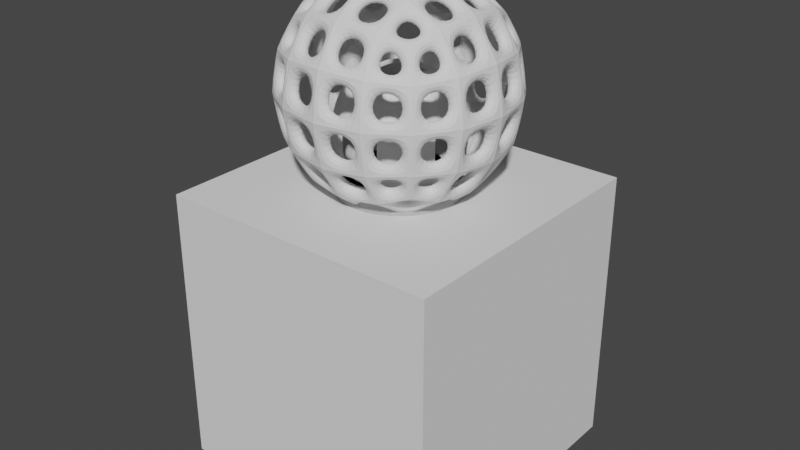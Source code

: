 # Source: Cat_ball.blend  (saved by Blender 3.0.42; exported with 4.5.12 LTS)
import bpy
from mathutils import Matrix  # noqa: F401  (used for matrix-valued properties, if any)

bpy.ops.wm.read_factory_settings(use_empty=True)
scene = bpy.context.scene
scene.name = 'Scene'

# ---- collections
col_collection = bpy.data.collections.new('Collection'); scene.collection.children.link(col_collection)

# ---- world
world_world = bpy.data.worlds.new('World'); scene.world = world_world
world_world.use_nodes = True; world_world.node_tree.nodes.clear()
_N = world_world.node_tree.nodes; _L = world_world.node_tree.links
n0 = _N.new('ShaderNodeOutputWorld'); n0.name = 'World Output'; n0.location = (300, 300)
n1 = _N.new('ShaderNodeBackground'); n1.name = 'Background'; n1.location = (10, 300)
n1.inputs[0].default_value = (0.05088, 0.05088, 0.05088, 1.0)
_L.new(n1.outputs[0], n0.inputs[0])
n0.is_active_output = True
world_world.color = (0.05088, 0.05088, 0.05088)
world_world.use_sun_shadow = False
world_world.sun_shadow_jitter_overblur = 0.0

# ---- meshes
me_cube_001 = bpy.data.meshes.new('Cube.001')
me_cube_001.from_pydata([(-25.93, -25.93, -25.93), (-25.93, -25.93, 25.93), (-25.93, 25.93, -25.93), (-25.93, 25.93, 25.93), (25.93, -25.93, -25.93), (25.93, -25.93, 25.93), (25.93, 25.93, -25.93), (25.93, 25.93, 25.93)], [], [(0, 1, 3, 2), (2, 3, 7, 6), (6, 7, 5, 4), (4, 5, 1, 0), (2, 6, 4, 0), (7, 3, 1, 5)])
_uv = me_cube_001.uv_layers.new(name='UVMap')
_uv.uv.foreach_set('vector', [0.375, 0.0, 0.625, 0.0, 0.625, 0.25, 0.375, 0.25, 0.375, 0.25, 0.625, 0.25, 0.625, 0.5, 0.375, 0.5, 0.375, 0.5, 0.625, 0.5, 0.625, 0.75, 0.375, 0.75, 0.375, 0.75, 0.625, 0.75, 0.625, 1.0, 0.375, 1.0, 0.125, 0.5, 0.375, 0.5, 0.375, 0.75, 0.125, 0.75, 0.625, 0.5, 0.875, 0.5, 0.875, 0.75, 0.625, 0.75])
me_cube_001.use_remesh_fix_poles = True
me_cube_001.use_remesh_preserve_attributes = False
me_cube_001.update()
me_cube_002 = bpy.data.meshes.new('Cube.002')
me_cube_002.from_pydata([(-30.0, -30.0, -30.0), (-30.0, -30.0, 30.0), (-30.0, 30.0, -30.0), (-30.0, 30.0, 30.0), (30.0, -30.0, -30.0), (30.0, -30.0, 30.0), (30.0, 30.0, -30.0), (30.0, 30.0, 30.0)], [], [(0, 1, 3, 2), (2, 3, 7, 6), (6, 7, 5, 4), (4, 5, 1, 0), (2, 6, 4, 0), (7, 3, 1, 5)])
_uv = me_cube_002.uv_layers.new(name='UVMap')
_uv.uv.foreach_set('vector', [0.375, 0.0, 0.625, 0.0, 0.625, 0.25, 0.375, 0.25, 0.375, 0.25, 0.625, 0.25, 0.625, 0.5, 0.375, 0.5, 0.375, 0.5, 0.625, 0.5, 0.625, 0.75, 0.375, 0.75, 0.375, 0.75, 0.625, 0.75, 0.625, 1.0, 0.375, 1.0, 0.125, 0.5, 0.375, 0.5, 0.375, 0.75, 0.125, 0.75, 0.625, 0.5, 0.875, 0.5, 0.875, 0.75, 0.625, 0.75])
me_cube_002.use_remesh_fix_poles = True
me_cube_002.use_remesh_preserve_attributes = False
me_cube_002.update()
me_cylinder = bpy.data.meshes.new('Cylinder')
me_cylinder.from_pydata([(2.384e-07, 13.91, -2.0), (2.384e-07, 13.91, 1.0), (2.714, 13.64, -2.0), (2.714, 13.64, 1.0), (5.323, 12.85, -2.0), (5.323, 12.85, 1.0), (7.728, 11.57, -2.0), (7.728, 11.57, 1.0), (9.836, 9.836, -2.0), (9.836, 9.836, 1.0), (11.57, 7.728, -2.0), (11.57, 7.728, 1.0), (12.85, 5.323, -2.0), (12.85, 5.323, 1.0), (13.64, 2.714, -2.0), (13.64, 2.714, 1.0), (13.91, -3.316e-07, -2.0), (13.91, -3.316e-07, 1.0), (13.64, -2.714, -2.0), (13.64, -2.714, 1.0), (12.85, -5.323, -2.0), (12.85, -5.323, 1.0), (11.57, -7.728, -2.0), (11.57, -7.728, 1.0), (9.836, -9.836, -2.0), (9.836, -9.836, 1.0), (7.728, -11.57, -2.0), (7.728, -11.57, 1.0), (5.323, -12.85, -2.0), (5.323, -12.85, 1.0), (2.714, -13.64, -2.0), (2.714, -13.64, 1.0), (-6.668e-07, -13.91, -2.0), (-6.668e-07, -13.91, 1.0), (-2.714, -13.64, -2.0), (-2.714, -13.64, 1.0), (-5.323, -12.85, -2.0), (-5.323, -12.85, 1.0), (-7.728, -11.57, -2.0), (-7.728, -11.57, 1.0), (-9.836, -9.836, -2.0), (-9.836, -9.836, 1.0), (-11.57, -7.728, -2.0), (-11.57, -7.728, 1.0), (-12.85, -5.323, -2.0), (-12.85, -5.323, 1.0), (-13.64, -2.714, -2.0), (-13.64, -2.714, 1.0), (-13.91, 2.086e-07, -2.0), (-13.91, 2.086e-07, 1.0), (-13.64, 2.714, -2.0), (-13.64, 2.714, 1.0), (-12.85, 5.323, -2.0), (-12.85, 5.323, 1.0), (-11.57, 7.728, -2.0), (-11.57, 7.728, 1.0), (-9.836, 9.836, -2.0), (-9.836, 9.836, 1.0), (-7.728, 11.57, -2.0), (-7.728, 11.57, 1.0), (-5.323, 12.85, -2.0), (-5.323, 12.85, 1.0), (-2.714, 13.64, -2.0), (-2.714, 13.64, 1.0), (1.363, 13.84, -2.0), (1.363, 13.84, 1.0), (4.038, 13.31, -2.0), (4.038, 13.31, 1.0), (6.557, 12.27, -2.0), (6.557, 12.27, 1.0), (8.825, 10.75, -2.0), (8.825, 10.75, 1.0), (10.75, 8.825, -2.0), (10.75, 8.825, 1.0), (12.27, 6.557, -2.0), (12.27, 6.557, 1.0), (13.31, 4.038, -2.0), (13.31, 4.038, 1.0), (13.84, 1.363, -2.0), (13.84, 1.363, 1.0), (13.84, -1.363, -2.0), (13.84, -1.363, 1.0), (13.31, -4.038, -2.0), (13.31, -4.038, 1.0), (12.27, -6.557, -2.0), (12.27, -6.557, 1.0), (10.75, -8.825, -2.0), (10.75, -8.825, 1.0), (8.825, -10.75, -2.0), (8.825, -10.75, 1.0), (6.557, -12.27, -2.0), (6.557, -12.27, 1.0), (4.038, -13.31, -2.0), (4.038, -13.31, 1.0), (1.363, -13.84, -2.0), (1.363, -13.84, 1.0), (-1.363, -13.84, -2.0), (-1.363, -13.84, 1.0), (-4.038, -13.31, -2.0), (-4.038, -13.31, 1.0), (-6.557, -12.27, -2.0), (-6.557, -12.27, 1.0), (-8.825, -10.75, -2.0), (-8.825, -10.75, 1.0), (-10.75, -8.825, -2.0), (-10.75, -8.825, 1.0), (-12.27, -6.557, -2.0), (-12.27, -6.557, 1.0), (-13.31, -4.038, -2.0), (-13.31, -4.038, 1.0), (-13.84, -1.363, -2.0), (-13.84, -1.363, 1.0), (-13.84, 1.363, -2.0), (-13.84, 1.363, 1.0), (-13.31, 4.038, -2.0), (-13.31, 4.038, 1.0), (-12.27, 6.557, -2.0), (-12.27, 6.557, 1.0), (-10.75, 8.825, -2.0), (-10.75, 8.825, 1.0), (-8.825, 10.75, -2.0), (-8.825, 10.75, 1.0), (-6.557, 12.27, -2.0), (-6.557, 12.27, 1.0), (-4.038, 13.31, -2.0), (-4.038, 13.31, 1.0), (-1.363, 13.84, -2.0), (-1.363, 13.84, 1.0)], [], [(64, 65, 3, 2), (3, 67, 66, 2), (66, 67, 5, 4), (5, 69, 68, 4), (68, 69, 7, 6), (7, 71, 70, 6), (70, 71, 9, 8), (9, 73, 72, 8), (72, 73, 11, 10), (11, 75, 74, 10), (74, 75, 13, 12), (13, 77, 76, 12), (76, 77, 15, 14), (15, 79, 78, 14), (78, 79, 17, 16), (17, 81, 80, 16), (80, 81, 19, 18), (19, 83, 82, 18), (82, 83, 21, 20), (21, 85, 84, 20), (84, 85, 23, 22), (23, 87, 86, 22), (86, 87, 25, 24), (25, 89, 88, 24), (88, 89, 27, 26), (27, 91, 90, 26), (90, 91, 29, 28), (29, 93, 92, 28), (92, 93, 31, 30), (31, 95, 94, 30), (94, 95, 33, 32), (33, 97, 96, 32), (96, 97, 35, 34), (35, 99, 98, 34), (98, 99, 37, 36), (37, 101, 100, 36), (100, 101, 39, 38), (39, 103, 102, 38), (102, 103, 41, 40), (41, 105, 104, 40), (104, 105, 43, 42), (43, 107, 106, 42), (106, 107, 45, 44), (45, 109, 108, 44), (108, 109, 47, 46), (47, 111, 110, 46), (110, 111, 49, 48), (49, 113, 112, 48), (112, 113, 51, 50), (51, 115, 114, 50), (114, 115, 53, 52), (53, 117, 116, 52), (116, 117, 55, 54), (55, 119, 118, 54), (118, 119, 57, 56), (57, 121, 120, 56), (120, 121, 59, 58), (59, 123, 122, 58), (122, 123, 61, 60), (61, 125, 124, 60), (124, 125, 63, 62), (63, 127, 126, 62), (126, 127, 1, 0), (0, 1, 65, 64)])
_uv = me_cylinder.uv_layers.new(name='UVMap')
_uv.uv.foreach_set('vector', [0.9844, 0.5, 0.9844, 1.0, 0.9688, 1.0, 0.9688, 0.5, 0.9688, 1.0, 0.9531, 1.0, 0.9531, 0.5, 0.9688, 0.5, 0.9531, 0.5, 0.9531, 1.0, 0.9375, 1.0, 0.9375, 0.5, 0.9375, 1.0, 0.9219, 1.0, 0.9219, 0.5, 0.9375, 0.5, 0.9219, 0.5, 0.9219, 1.0, 0.9062, 1.0, 0.9062, 0.5, 0.9062, 1.0, 0.8906, 1.0, 0.8906, 0.5, 0.9062, 0.5, 0.8906, 0.5, 0.8906, 1.0, 0.875, 1.0, 0.875, 0.5, 0.875, 1.0, 0.8594, 1.0, 0.8594, 0.5, 0.875, 0.5, 0.8594, 0.5, 0.8594, 1.0, 0.8438, 1.0, 0.8438, 0.5, 0.8438, 1.0, 0.8281, 1.0, 0.8281, 0.5, 0.8438, 0.5, 0.8281, 0.5, 0.8281, 1.0, 0.8125, 1.0, 0.8125, 0.5, 0.8125, 1.0, 0.7969, 1.0, 0.7969, 0.5, 0.8125, 0.5, 0.7969, 0.5, 0.7969, 1.0, 0.7812, 1.0, 0.7812, 0.5, 0.7812, 1.0, 0.7656, 1.0, 0.7656, 0.5, 0.7812, 0.5, 0.7656, 0.5, 0.7656, 1.0, 0.75, 1.0, 0.75, 0.5, 0.75, 1.0, 0.7344, 1.0, 0.7344, 0.5, 0.75, 0.5, 0.7344, 0.5, 0.7344, 1.0, 0.7188, 1.0, 0.7188, 0.5, 0.7188, 1.0, 0.7031, 1.0, 0.7031, 0.5, 0.7188, 0.5, 0.7031, 0.5, 0.7031, 1.0, 0.6875, 1.0, 0.6875, 0.5, 0.6875, 1.0, 0.6719, 1.0, 0.6719, 0.5, 0.6875, 0.5, 0.6719, 0.5, 0.6719, 1.0, 0.6562, 1.0, 0.6562, 0.5, 0.6562, 1.0, 0.6406, 1.0, 0.6406, 0.5, 0.6562, 0.5, 0.6406, 0.5, 0.6406, 1.0, 0.625, 1.0, 0.625, 0.5, 0.625, 1.0, 0.6094, 1.0, 0.6094, 0.5, 0.625, 0.5, 0.6094, 0.5, 0.6094, 1.0, 0.5938, 1.0, 0.5938, 0.5, 0.5938, 1.0, 0.5781, 1.0, 0.5781, 0.5, 0.5938, 0.5, 0.5781, 0.5, 0.5781, 1.0, 0.5625, 1.0, 0.5625, 0.5, 0.5625, 1.0, 0.5469, 1.0, 0.5469, 0.5, 0.5625, 0.5, 0.5469, 0.5, 0.5469, 1.0, 0.5312, 1.0, 0.5312, 0.5, 0.5312, 1.0, 0.5156, 1.0, 0.5156, 0.5, 0.5312, 0.5, 0.5156, 0.5, 0.5156, 1.0, 0.5, 1.0, 0.5, 0.5, 0.5, 1.0, 0.4844, 1.0, 0.4844, 0.5, 0.5, 0.5, 0.4844, 0.5, 0.4844, 1.0, 0.4688, 1.0, 0.4688, 0.5, 0.4688, 1.0, 0.4531, 1.0, 0.4531, 0.5, 0.4688, 0.5, 0.4531, 0.5, 0.4531, 1.0, 0.4375, 1.0, 0.4375, 0.5, 0.4375, 1.0, 0.4219, 1.0, 0.4219, 0.5, 0.4375, 0.5, 0.4219, 0.5, 0.4219, 1.0, 0.4062, 1.0, 0.4062, 0.5, 0.4062, 1.0, 0.3906, 1.0, 0.3906, 0.5, 0.4062, 0.5, 0.3906, 0.5, 0.3906, 1.0, 0.375, 1.0, 0.375, 0.5, 0.375, 1.0, 0.3594, 1.0, 0.3594, 0.5, 0.375, 0.5, 0.3594, 0.5, 0.3594, 1.0, 0.3438, 1.0, 0.3438, 0.5, 0.3438, 1.0, 0.3281, 1.0, 0.3281, 0.5, 0.3438, 0.5, 0.3281, 0.5, 0.3281, 1.0, 0.3125, 1.0, 0.3125, 0.5, 0.3125, 1.0, 0.2969, 1.0, 0.2969, 0.5, 0.3125, 0.5, 0.2969, 0.5, 0.2969, 1.0, 0.2812, 1.0, 0.2812, 0.5, 0.2812, 1.0, 0.2656, 1.0, 0.2656, 0.5, 0.2812, 0.5, 0.2656, 0.5, 0.2656, 1.0, 0.25, 1.0, 0.25, 0.5, 0.25, 1.0, 0.2344, 1.0, 0.2344, 0.5, 0.25, 0.5, 0.2344, 0.5, 0.2344, 1.0, 0.2188, 1.0, 0.2188, 0.5, 0.2188, 1.0, 0.2031, 1.0, 0.2031, 0.5, 0.2188, 0.5, 0.2031, 0.5, 0.2031, 1.0, 0.1875, 1.0, 0.1875, 0.5, 0.1875, 1.0, 0.1719, 1.0, 0.1719, 0.5, 0.1875, 0.5, 0.1719, 0.5, 0.1719, 1.0, 0.1562, 1.0, 0.1562, 0.5, 0.1562, 1.0, 0.1406, 1.0, 0.1406, 0.5, 0.1562, 0.5, 0.1406, 0.5, 0.1406, 1.0, 0.125, 1.0, 0.125, 0.5, 0.125, 1.0, 0.1094, 1.0, 0.1094, 0.5, 0.125, 0.5, 0.1094, 0.5, 0.1094, 1.0, 0.09375, 1.0, 0.09375, 0.5, 0.09375, 1.0, 0.07813, 1.0, 0.07813, 0.5, 0.09375, 0.5, 0.07813, 0.5, 0.07813, 1.0, 0.0625, 1.0, 0.0625, 0.5, 0.0625, 1.0, 0.04688, 1.0, 0.04688, 0.5, 0.0625, 0.5, 0.04688, 0.5, 0.04688, 1.0, 0.03125, 1.0, 0.03125, 0.5, 0.03125, 1.0, 0.01563, 1.0, 0.01563, 0.5, 0.03125, 0.5, 0.01563, 0.5, 0.01563, 1.0, 0.0, 1.0, 0.0, 0.5, 1.0, 0.5, 1.0, 1.0, 0.9844, 1.0, 0.9844, 0.5])
me_cylinder.use_remesh_fix_poles = True
me_cylinder.use_remesh_preserve_attributes = False
me_cylinder.update()
me_cylinder_001 = bpy.data.meshes.new('Cylinder.001')
me_cylinder_001.from_pydata([(1.465e-07, 9.997, -2.0), (1.465e-07, 9.997, 2.0), (1.95, 9.805, -2.0), (1.95, 9.805, 2.0), (3.826, 9.236, -2.0), (3.826, 9.236, 2.0), (5.554, 8.313, -2.0), (5.554, 8.313, 2.0), (7.069, 7.069, -2.0), (7.069, 7.069, 2.0), (8.313, 5.554, -2.0), (8.313, 5.554, 2.0), (9.236, 3.826, -2.0), (9.236, 3.826, 2.0), (9.805, 1.95, -2.0), (9.805, 1.95, 2.0), (9.997, -2.768e-07, -2.0), (9.997, -2.768e-07, 2.0), (9.805, -1.95, -2.0), (9.805, -1.95, 2.0), (9.236, -3.826, -2.0), (9.236, -3.826, 2.0), (8.313, -5.554, -2.0), (8.313, -5.554, 2.0), (7.069, -7.069, -2.0), (7.069, -7.069, 2.0), (5.554, -8.313, -2.0), (5.554, -8.313, 2.0), (3.826, -9.236, -2.0), (3.826, -9.236, 2.0), (1.95, -9.805, -2.0), (1.95, -9.805, 2.0), (-5.041e-07, -9.997, -2.0), (-5.041e-07, -9.997, 2.0), (-1.95, -9.805, -2.0), (-1.95, -9.805, 2.0), (-3.826, -9.236, -2.0), (-3.826, -9.236, 2.0), (-5.554, -8.313, -2.0), (-5.554, -8.313, 2.0), (-7.069, -7.069, -2.0), (-7.069, -7.069, 2.0), (-8.313, -5.554, -2.0), (-8.313, -5.554, 2.0), (-9.236, -3.826, -2.0), (-9.236, -3.826, 2.0), (-9.805, -1.95, -2.0), (-9.805, -1.95, 2.0), (-9.997, 1.115e-07, -2.0), (-9.997, 1.115e-07, 2.0), (-9.805, 1.95, -2.0), (-9.805, 1.95, 2.0), (-9.236, 3.826, -2.0), (-9.236, 3.826, 2.0), (-8.313, 5.554, -2.0), (-8.313, 5.554, 2.0), (-7.069, 7.069, -2.0), (-7.069, 7.069, 2.0), (-5.554, 8.313, -2.0), (-5.554, 8.313, 2.0), (-3.826, 9.236, -2.0), (-3.826, 9.236, 2.0), (-1.95, 9.805, -2.0), (-1.95, 9.805, 2.0), (0.9799, 9.949, -2.0), (0.9799, 9.949, 2.0), (2.902, 9.567, -2.0), (2.902, 9.567, 2.0), (4.713, 8.817, -2.0), (4.713, 8.817, 2.0), (6.342, 7.728, -2.0), (6.342, 7.728, 2.0), (7.728, 6.342, -2.0), (7.728, 6.342, 2.0), (8.817, 4.713, -2.0), (8.817, 4.713, 2.0), (9.567, 2.902, -2.0), (9.567, 2.902, 2.0), (9.949, 0.9799, -2.0), (9.949, 0.9799, 2.0), (9.949, -0.9799, -2.0), (9.949, -0.9799, 2.0), (9.567, -2.902, -2.0), (9.567, -2.902, 2.0), (8.817, -4.713, -2.0), (8.817, -4.713, 2.0), (7.728, -6.342, -2.0), (7.728, -6.342, 2.0), (6.342, -7.728, -2.0), (6.342, -7.728, 2.0), (4.713, -8.817, -2.0), (4.713, -8.817, 2.0), (2.902, -9.567, -2.0), (2.902, -9.567, 2.0), (0.9799, -9.949, -2.0), (0.9799, -9.949, 2.0), (-0.9799, -9.949, -2.0), (-0.9799, -9.949, 2.0), (-2.902, -9.567, -2.0), (-2.902, -9.567, 2.0), (-4.713, -8.817, -2.0), (-4.713, -8.817, 2.0), (-6.342, -7.728, -2.0), (-6.342, -7.728, 2.0), (-7.728, -6.342, -2.0), (-7.728, -6.342, 2.0), (-8.817, -4.713, -2.0), (-8.817, -4.713, 2.0), (-9.567, -2.902, -2.0), (-9.567, -2.902, 2.0), (-9.949, -0.9799, -2.0), (-9.949, -0.9799, 2.0), (-9.949, 0.9799, -2.0), (-9.949, 0.9799, 2.0), (-9.567, 2.902, -2.0), (-9.567, 2.902, 2.0), (-8.817, 4.713, -2.0), (-8.817, 4.713, 2.0), (-7.728, 6.342, -2.0), (-7.728, 6.342, 2.0), (-6.342, 7.728, -2.0), (-6.342, 7.728, 2.0), (-4.713, 8.817, -2.0), (-4.713, 8.817, 2.0), (-2.902, 9.567, -2.0), (-2.902, 9.567, 2.0), (-0.9799, 9.949, -2.0), (-0.9799, 9.949, 2.0)], [], [(64, 65, 3, 2), (3, 67, 66, 2), (66, 67, 5, 4), (5, 69, 68, 4), (68, 69, 7, 6), (7, 71, 70, 6), (70, 71, 9, 8), (9, 73, 72, 8), (72, 73, 11, 10), (11, 75, 74, 10), (74, 75, 13, 12), (13, 77, 76, 12), (76, 77, 15, 14), (15, 79, 78, 14), (78, 79, 17, 16), (17, 81, 80, 16), (80, 81, 19, 18), (19, 83, 82, 18), (82, 83, 21, 20), (21, 85, 84, 20), (84, 85, 23, 22), (23, 87, 86, 22), (86, 87, 25, 24), (25, 89, 88, 24), (88, 89, 27, 26), (27, 91, 90, 26), (90, 91, 29, 28), (29, 93, 92, 28), (92, 93, 31, 30), (31, 95, 94, 30), (94, 95, 33, 32), (33, 97, 96, 32), (96, 97, 35, 34), (35, 99, 98, 34), (98, 99, 37, 36), (37, 101, 100, 36), (100, 101, 39, 38), (39, 103, 102, 38), (102, 103, 41, 40), (41, 105, 104, 40), (104, 105, 43, 42), (43, 107, 106, 42), (106, 107, 45, 44), (45, 109, 108, 44), (108, 109, 47, 46), (47, 111, 110, 46), (110, 111, 49, 48), (49, 113, 112, 48), (112, 113, 51, 50), (51, 115, 114, 50), (114, 115, 53, 52), (53, 117, 116, 52), (116, 117, 55, 54), (55, 119, 118, 54), (118, 119, 57, 56), (57, 121, 120, 56), (120, 121, 59, 58), (59, 123, 122, 58), (122, 123, 61, 60), (61, 125, 124, 60), (124, 125, 63, 62), (63, 127, 126, 62), (126, 127, 1, 0), (3, 65, 1, 127, 63, 125, 61, 123, 59, 121, 57, 119, 55, 117, 53, 115, 51, 113, 49, 111, 47, 109, 45, 107, 43, 105, 41, 103, 39, 101, 37, 99, 35, 97, 33, 95, 31, 93, 29, 91, 27, 89, 25, 87, 23, 85, 21, 83, 19, 81, 17, 79, 15, 77, 13, 75, 11, 73, 9, 71, 7, 69, 5, 67), (0, 64, 2, 66, 4, 68, 6, 70, 8, 72, 10, 74, 12, 76, 14, 78, 16, 80, 18, 82, 20, 84, 22, 86, 24, 88, 26, 90, 28, 92, 30, 94, 32, 96, 34, 98, 36, 100, 38, 102, 40, 104, 42, 106, 44, 108, 46, 110, 48, 112, 50, 114, 52, 116, 54, 118, 56, 120, 58, 122, 60, 124, 62, 126), (0, 1, 65, 64)])
_uv = me_cylinder_001.uv_layers.new(name='UVMap')
_uv.uv.foreach_set('vector', [0.9844, 0.5, 0.9844, 1.0, 0.9688, 1.0, 0.9688, 0.5, 0.9688, 1.0, 0.9531, 1.0, 0.9531, 0.5, 0.9688, 0.5, 0.9531, 0.5, 0.9531, 1.0, 0.9375, 1.0, 0.9375, 0.5, 0.9375, 1.0, 0.9219, 1.0, 0.9219, 0.5, 0.9375, 0.5, 0.9219, 0.5, 0.9219, 1.0, 0.9062, 1.0, 0.9062, 0.5, 0.9062, 1.0, 0.8906, 1.0, 0.8906, 0.5, 0.9062, 0.5, 0.8906, 0.5, 0.8906, 1.0, 0.875, 1.0, 0.875, 0.5, 0.875, 1.0, 0.8594, 1.0, 0.8594, 0.5, 0.875, 0.5, 0.8594, 0.5, 0.8594, 1.0, 0.8438, 1.0, 0.8438, 0.5, 0.8438, 1.0, 0.8281, 1.0, 0.8281, 0.5, 0.8438, 0.5, 0.8281, 0.5, 0.8281, 1.0, 0.8125, 1.0, 0.8125, 0.5, 0.8125, 1.0, 0.7969, 1.0, 0.7969, 0.5, 0.8125, 0.5, 0.7969, 0.5, 0.7969, 1.0, 0.7812, 1.0, 0.7812, 0.5, 0.7812, 1.0, 0.7656, 1.0, 0.7656, 0.5, 0.7812, 0.5, 0.7656, 0.5, 0.7656, 1.0, 0.75, 1.0, 0.75, 0.5, 0.75, 1.0, 0.7344, 1.0, 0.7344, 0.5, 0.75, 0.5, 0.7344, 0.5, 0.7344, 1.0, 0.7188, 1.0, 0.7188, 0.5, 0.7188, 1.0, 0.7031, 1.0, 0.7031, 0.5, 0.7188, 0.5, 0.7031, 0.5, 0.7031, 1.0, 0.6875, 1.0, 0.6875, 0.5, 0.6875, 1.0, 0.6719, 1.0, 0.6719, 0.5, 0.6875, 0.5, 0.6719, 0.5, 0.6719, 1.0, 0.6562, 1.0, 0.6562, 0.5, 0.6562, 1.0, 0.6406, 1.0, 0.6406, 0.5, 0.6562, 0.5, 0.6406, 0.5, 0.6406, 1.0, 0.625, 1.0, 0.625, 0.5, 0.625, 1.0, 0.6094, 1.0, 0.6094, 0.5, 0.625, 0.5, 0.6094, 0.5, 0.6094, 1.0, 0.5938, 1.0, 0.5938, 0.5, 0.5938, 1.0, 0.5781, 1.0, 0.5781, 0.5, 0.5938, 0.5, 0.5781, 0.5, 0.5781, 1.0, 0.5625, 1.0, 0.5625, 0.5, 0.5625, 1.0, 0.5469, 1.0, 0.5469, 0.5, 0.5625, 0.5, 0.5469, 0.5, 0.5469, 1.0, 0.5312, 1.0, 0.5312, 0.5, 0.5312, 1.0, 0.5156, 1.0, 0.5156, 0.5, 0.5312, 0.5, 0.5156, 0.5, 0.5156, 1.0, 0.5, 1.0, 0.5, 0.5, 0.5, 1.0, 0.4844, 1.0, 0.4844, 0.5, 0.5, 0.5, 0.4844, 0.5, 0.4844, 1.0, 0.4688, 1.0, 0.4688, 0.5, 0.4688, 1.0, 0.4531, 1.0, 0.4531, 0.5, 0.4688, 0.5, 0.4531, 0.5, 0.4531, 1.0, 0.4375, 1.0, 0.4375, 0.5, 0.4375, 1.0, 0.4219, 1.0, 0.4219, 0.5, 0.4375, 0.5, 0.4219, 0.5, 0.4219, 1.0, 0.4062, 1.0, 0.4062, 0.5, 0.4062, 1.0, 0.3906, 1.0, 0.3906, 0.5, 0.4062, 0.5, 0.3906, 0.5, 0.3906, 1.0, 0.375, 1.0, 0.375, 0.5, 0.375, 1.0, 0.3594, 1.0, 0.3594, 0.5, 0.375, 0.5, 0.3594, 0.5, 0.3594, 1.0, 0.3438, 1.0, 0.3438, 0.5, 0.3438, 1.0, 0.3281, 1.0, 0.3281, 0.5, 0.3438, 0.5, 0.3281, 0.5, 0.3281, 1.0, 0.3125, 1.0, 0.3125, 0.5, 0.3125, 1.0, 0.2969, 1.0, 0.2969, 0.5, 0.3125, 0.5, 0.2969, 0.5, 0.2969, 1.0, 0.2812, 1.0, 0.2812, 0.5, 0.2812, 1.0, 0.2656, 1.0, 0.2656, 0.5, 0.2812, 0.5, 0.2656, 0.5, 0.2656, 1.0, 0.25, 1.0, 0.25, 0.5, 0.25, 1.0, 0.2344, 1.0, 0.2344, 0.5, 0.25, 0.5, 0.2344, 0.5, 0.2344, 1.0, 0.2188, 1.0, 0.2188, 0.5, 0.2188, 1.0, 0.2031, 1.0, 0.2031, 0.5, 0.2188, 0.5, 0.2031, 0.5, 0.2031, 1.0, 0.1875, 1.0, 0.1875, 0.5, 0.1875, 1.0, 0.1719, 1.0, 0.1719, 0.5, 0.1875, 0.5, 0.1719, 0.5, 0.1719, 1.0, 0.1562, 1.0, 0.1562, 0.5, 0.1562, 1.0, 0.1406, 1.0, 0.1406, 0.5, 0.1562, 0.5, 0.1406, 0.5, 0.1406, 1.0, 0.125, 1.0, 0.125, 0.5, 0.125, 1.0, 0.1094, 1.0, 0.1094, 0.5, 0.125, 0.5, 0.1094, 0.5, 0.1094, 1.0, 0.09375, 1.0, 0.09375, 0.5, 0.09375, 1.0, 0.07813, 1.0, 0.07813, 0.5, 0.09375, 0.5, 0.07813, 0.5, 0.07813, 1.0, 0.0625, 1.0, 0.0625, 0.5, 0.0625, 1.0, 0.04688, 1.0, 0.04688, 0.5, 0.0625, 0.5, 0.04688, 0.5, 0.04688, 1.0, 0.03125, 1.0, 0.03125, 0.5, 0.03125, 1.0, 0.01563, 1.0, 0.01563, 0.5, 0.03125, 0.5, 0.01563, 0.5, 0.01563, 1.0, 0.0, 1.0, 0.0, 0.5, 0.9688, 1.0, 0.9844, 1.0, 0.0, 1.0, 0.01563, 1.0, 0.03125, 1.0, 0.04688, 1.0, 0.0625, 1.0, 0.07813, 1.0, 0.09375, 1.0, 0.1094, 1.0, 0.125, 1.0, 0.1406, 1.0, 0.1562, 1.0, 0.1719, 1.0, 0.1875, 1.0, 0.2031, 1.0, 0.2188, 1.0, 0.2344, 1.0, 0.25, 1.0, 0.2656, 1.0, 0.2812, 1.0, 0.2969, 1.0, 0.3125, 1.0, 0.3281, 1.0, 0.3438, 1.0, 0.3594, 1.0, 0.375, 1.0, 0.3906, 1.0, 0.4062, 1.0, 0.4219, 1.0, 0.4375, 1.0, 0.4531, 1.0, 0.4688, 1.0, 0.4844, 1.0, 0.5, 1.0, 0.5156, 1.0, 0.5312, 1.0, 0.5469, 1.0, 0.5625, 1.0, 0.5781, 1.0, 0.5938, 1.0, 0.6094, 1.0, 0.625, 1.0, 0.6406, 1.0, 0.6562, 1.0, 0.6719, 1.0, 0.6875, 1.0, 0.7031, 1.0, 0.7188, 1.0, 0.7344, 1.0, 0.75, 1.0, 0.7656, 1.0, 0.7812, 1.0, 0.7969, 1.0, 0.8125, 1.0, 0.8281, 1.0, 0.8438, 1.0, 0.8594, 1.0, 0.875, 1.0, 0.8906, 1.0, 0.9062, 1.0, 0.9219, 1.0, 0.9375, 1.0, 0.9531, 1.0, 0.0, 0.5, 0.9844, 0.5, 0.9688, 0.5, 0.9531, 0.5, 0.9375, 0.5, 0.9219, 0.5, 0.9062, 0.5, 0.8906, 0.5, 0.875, 0.5, 0.8594, 0.5, 0.8438, 0.5, 0.8281, 0.5, 0.8125, 0.5, 0.7969, 0.5, 0.7812, 0.5, 0.7656, 0.5, 0.75, 0.5, 0.7344, 0.5, 0.7188, 0.5, 0.7031, 0.5, 0.6875, 0.5, 0.6719, 0.5, 0.6562, 0.5, 0.6406, 0.5, 0.625, 0.5, 0.6094, 0.5, 0.5938, 0.5, 0.5781, 0.5, 0.5625, 0.5, 0.5469, 0.5, 0.5312, 0.5, 0.5156, 0.5, 0.5, 0.5, 0.4844, 0.5, 0.4688, 0.5, 0.4531, 0.5, 0.4375, 0.5, 0.4219, 0.5, 0.4062, 0.5, 0.3906, 0.5, 0.375, 0.5, 0.3594, 0.5, 0.3438, 0.5, 0.3281, 0.5, 0.3125, 0.5, 0.2969, 0.5, 0.2812, 0.5, 0.2656, 0.5, 0.25, 0.5, 0.2344, 0.5, 0.2188, 0.5, 0.2031, 0.5, 0.1875, 0.5, 0.1719, 0.5, 0.1562, 0.5, 0.1406, 0.5, 0.125, 0.5, 0.1094, 0.5, 0.09375, 0.5, 0.07813, 0.5, 0.0625, 0.5, 0.04688, 0.5, 0.03125, 0.5, 0.01563, 0.5, 1.0, 0.5, 1.0, 1.0, 0.9844, 1.0, 0.9844, 0.5])
me_cylinder_001.use_remesh_fix_poles = True
me_cylinder_001.use_remesh_preserve_attributes = False
me_cylinder_001.update()
me_cube_003 = bpy.data.meshes.new('Cube.003')
me_cube_003.from_pydata([(-11.79, -4.165, 7.621), (-11.98, -4.639, 9.841), (-11.98, -1.945, 7.147), (-7.782, -7.782, 4.004), (-8.359, -8.359, 5.95), (-9.117, -9.117, 9.841), (-8.359, -5.836, 3.427), (-10.26, -5.612, 6.174), (-11.06, -6.585, 9.841), (-9.117, -1.945, 2.669), (-11.06, -1.945, 5.201), (-4.165, -11.79, 7.621), (-4.639, -11.98, 9.841), (-5.837, -8.359, 3.427), (-5.612, -10.26, 6.174), (-6.585, -11.06, 9.841), (-4.165, -4.165, 0.0), (-5.612, -5.612, 1.524), (-4.639, -1.945, 0.0), (-6.585, -1.945, 0.7236), (-1.946, -11.98, 7.147), (-1.946, -9.117, 2.669), (-1.946, -11.06, 5.201), (-1.946, -4.639, 0.0), (-1.946, -6.585, 0.7236), (-1.946, -1.945, 0.0), (-11.98, -4.639, 13.73), (-11.79, -4.165, 15.95), (-11.98, -1.945, 15.95), (-9.117, -9.117, 13.73), (-8.359, -8.359, 17.62), (-7.782, -7.782, 19.57), (-11.06, -6.585, 13.73), (-10.26, -5.612, 17.4), (-8.359, -5.836, 20.15), (-11.06, -1.945, 18.37), (-9.117, -1.945, 20.9), (-4.639, -11.98, 13.73), (-4.165, -11.79, 15.95), (-6.585, -11.06, 13.73), (-5.612, -10.26, 17.4), (-5.837, -8.359, 20.15), (-5.612, -5.612, 22.05), (-4.165, -4.165, 23.57), (-6.585, -1.945, 22.85), (-4.639, -1.945, 23.76), (-1.946, -11.98, 15.95), (-1.946, -11.06, 18.37), (-1.946, -9.117, 20.9), (-1.946, -6.585, 22.85), (-1.946, -4.639, 23.76), (-11.98, 1.946, 7.147), (-11.79, 4.165, 7.621), (-11.98, 4.639, 9.841), (-9.117, 1.946, 2.669), (-11.06, 1.946, 5.201), (-8.359, 5.837, 3.427), (-10.26, 5.612, 6.174), (-11.06, 6.585, 9.841), (-7.782, 7.782, 4.004), (-8.359, 8.359, 5.95), (-9.117, 9.117, 9.841), (-4.639, 1.945, 0.0), (-6.585, 1.946, 0.7236), (-4.165, 4.165, 0.0), (-5.612, 5.612, 1.524), (-5.837, 8.359, 3.427), (-5.612, 10.26, 6.174), (-6.585, 11.06, 9.841), (-4.165, 11.79, 7.621), (-4.639, 11.98, 9.841), (-1.946, 1.945, 0.0), (-1.946, 4.639, 0.0), (-1.946, 6.585, 0.7236), (-1.946, 9.117, 2.669), (-1.946, 11.06, 5.201), (-1.946, 11.98, 7.147), (-11.98, 1.946, 15.95), (-11.98, 4.639, 13.73), (-11.79, 4.165, 15.95), (-11.06, 1.946, 18.37), (-9.117, 1.946, 20.9), (-11.06, 6.585, 13.73), (-10.26, 5.612, 17.4), (-8.359, 5.837, 20.15), (-9.117, 9.117, 13.73), (-8.359, 8.359, 17.62), (-7.782, 7.782, 19.57), (-6.585, 1.946, 22.85), (-4.639, 1.946, 23.77), (-5.612, 5.612, 22.05), (-4.165, 4.165, 23.57), (-6.585, 11.06, 13.73), (-5.612, 10.26, 17.4), (-5.837, 8.359, 20.15), (-4.639, 11.98, 13.73), (-4.165, 11.79, 15.95), (-1.946, 6.585, 22.85), (-1.946, 4.639, 23.77), (-1.946, 11.06, 18.37), (-1.946, 9.117, 20.9), (-1.946, 11.98, 15.95), (1.945, -11.98, 7.147), (1.945, -9.117, 2.669), (1.945, -11.06, 5.201), (1.946, -4.639, 0.0), (1.945, -6.585, 0.7236), (1.946, -1.945, 0.0), (4.165, -11.79, 7.621), (4.639, -11.98, 9.841), (5.837, -8.359, 3.427), (5.612, -10.26, 6.174), (6.585, -11.06, 9.841), (4.165, -4.165, 0.0), (5.612, -5.612, 1.524), (4.639, -1.945, 0.0), (6.585, -1.945, 0.7236), (7.782, -7.782, 4.004), (8.359, -8.359, 5.95), (9.117, -9.117, 9.841), (8.359, -5.836, 3.427), (10.26, -5.612, 6.174), (11.06, -6.585, 9.841), (9.117, -1.945, 2.669), (11.06, -1.945, 5.201), (11.79, -4.165, 7.621), (11.98, -4.639, 9.841), (11.98, -1.945, 7.147), (1.945, -11.98, 15.95), (1.945, -11.06, 18.37), (1.945, -9.117, 20.9), (1.945, -6.585, 22.85), (1.945, -4.639, 23.77), (4.639, -11.98, 13.73), (4.165, -11.79, 15.95), (6.585, -11.06, 13.73), (5.612, -10.26, 17.4), (5.837, -8.359, 20.15), (5.612, -5.612, 22.05), (4.165, -4.165, 23.57), (6.585, -1.945, 22.85), (4.639, -1.945, 23.77), (9.117, -9.117, 13.73), (8.359, -8.359, 17.62), (7.782, -7.782, 19.57), (11.06, -6.585, 13.73), (10.26, -5.612, 17.4), (8.359, -5.836, 20.15), (11.06, -1.945, 18.37), (9.117, -1.945, 20.9), (11.98, -4.639, 13.73), (11.79, -4.165, 15.95), (11.98, -1.945, 15.95), (1.946, 1.945, 0.0), (1.946, 4.639, 0.0), (1.945, 6.585, 0.7236), (1.945, 9.117, 2.669), (1.945, 11.06, 5.201), (1.945, 11.98, 7.147), (4.639, 1.945, 0.0), (6.585, 1.946, 0.7236), (4.165, 4.165, 0.0), (5.612, 5.612, 1.524), (5.837, 8.359, 3.427), (5.612, 10.26, 6.174), (6.585, 11.06, 9.841), (4.165, 11.79, 7.621), (4.639, 11.98, 9.841), (9.117, 1.946, 2.669), (11.06, 1.946, 5.201), (8.359, 5.837, 3.427), (10.26, 5.612, 6.174), (11.06, 6.585, 9.841), (7.782, 7.782, 4.004), (8.359, 8.359, 5.95), (9.117, 9.117, 9.841), (11.98, 1.946, 7.147), (11.79, 4.165, 7.621), (11.98, 4.639, 9.841), (1.945, 6.585, 22.85), (1.945, 4.639, 23.76), (1.945, 11.06, 18.37), (1.945, 9.117, 20.9), (1.945, 11.98, 15.95), (6.585, 1.946, 22.85), (4.639, 1.946, 23.76), (5.612, 5.612, 22.05), (4.165, 4.165, 23.57), (6.585, 11.06, 13.73), (5.612, 10.26, 17.4), (5.837, 8.359, 20.15), (4.639, 11.98, 13.73), (4.165, 11.79, 15.95), (11.06, 1.946, 18.37), (9.117, 1.946, 20.9), (11.06, 6.585, 13.73), (10.26, 5.612, 17.4), (8.359, 5.837, 20.15), (9.117, 9.117, 13.73), (8.359, 8.359, 17.62), (7.782, 7.782, 19.57), (11.98, 1.946, 15.95), (11.98, 4.639, 13.73), (11.79, 4.165, 15.95)], [], [(7, 6, 3, 4), (8, 7, 4, 5), (8, 1, 0, 7), (10, 9, 6, 7), (2, 10, 7, 0), (14, 4, 3, 13), (15, 14, 11, 12), (15, 5, 4, 14), (6, 17, 13, 3), (19, 18, 16, 17), (9, 19, 17, 6), (22, 14, 13, 21), (14, 22, 20, 11), (24, 17, 16, 23), (17, 24, 21, 13), (18, 25, 23, 16), (32, 8, 5, 29), (32, 26, 1, 8), (33, 32, 29, 30), (33, 27, 26, 32), (34, 33, 30, 31), (35, 28, 27, 33), (36, 35, 33, 34), (39, 15, 12, 37), (39, 29, 5, 15), (40, 39, 37, 38), (40, 30, 29, 39), (41, 31, 30, 40), (42, 34, 31, 41), (44, 36, 34, 42), (45, 44, 42, 43), (47, 40, 38, 46), (48, 41, 40, 47), (49, 42, 41, 48), (50, 43, 42, 49), (55, 54, 9, 10), (51, 55, 10, 2), (57, 56, 54, 55), (52, 57, 55, 51), (53, 58, 57, 52), (60, 59, 56, 57), (61, 60, 57, 58), (63, 62, 18, 19), (54, 63, 19, 9), (65, 64, 62, 63), (56, 65, 63, 54), (59, 66, 65, 56), (60, 67, 66, 59), (61, 68, 67, 60), (70, 69, 67, 68), (62, 71, 25, 18), (64, 72, 71, 62), (65, 73, 72, 64), (66, 74, 73, 65), (67, 75, 74, 66), (69, 76, 75, 67), (80, 77, 28, 35), (81, 80, 35, 36), (78, 82, 58, 53), (79, 83, 82, 78), (83, 79, 77, 80), (84, 83, 80, 81), (85, 61, 58, 82), (86, 85, 82, 83), (87, 86, 83, 84), (88, 81, 36, 44), (89, 88, 44, 45), (90, 84, 81, 88), (91, 90, 88, 89), (85, 92, 68, 61), (86, 93, 92, 85), (87, 94, 93, 86), (94, 87, 84, 90), (95, 70, 68, 92), (96, 95, 92, 93), (91, 98, 97, 90), (94, 100, 99, 93), (100, 94, 90, 97), (101, 96, 93, 99), (104, 22, 21, 103), (22, 104, 102, 20), (106, 24, 23, 105), (24, 106, 103, 21), (25, 107, 105, 23), (111, 104, 103, 110), (104, 111, 108, 102), (111, 112, 109, 108), (114, 106, 105, 113), (106, 114, 110, 103), (107, 115, 113, 105), (115, 116, 114, 113), (118, 111, 110, 117), (119, 112, 111, 118), (114, 120, 117, 110), (120, 121, 118, 117), (121, 122, 119, 118), (116, 123, 120, 114), (123, 124, 121, 120), (126, 122, 121, 125), (124, 127, 125, 121), (129, 47, 46, 128), (130, 48, 47, 129), (131, 49, 48, 130), (132, 50, 49, 131), (112, 135, 133, 109), (135, 136, 134, 133), (136, 129, 128, 134), (137, 130, 129, 136), (138, 131, 130, 137), (139, 132, 131, 138), (140, 141, 139, 138), (142, 135, 112, 119), (143, 136, 135, 142), (144, 137, 136, 143), (122, 145, 142, 119), (145, 146, 143, 142), (146, 147, 144, 143), (147, 138, 137, 144), (148, 149, 147, 146), (149, 140, 138, 147), (150, 145, 122, 126), (151, 146, 145, 150), (152, 148, 146, 151), (71, 153, 107, 25), (72, 154, 153, 71), (73, 155, 154, 72), (74, 156, 155, 73), (75, 157, 156, 74), (76, 158, 157, 75), (153, 159, 115, 107), (159, 160, 116, 115), (154, 161, 159, 153), (161, 162, 160, 159), (155, 162, 161, 154), (156, 163, 162, 155), (157, 164, 163, 156), (158, 166, 164, 157), (166, 167, 165, 164), (160, 168, 123, 116), (168, 169, 124, 123), (162, 170, 168, 160), (170, 171, 169, 168), (163, 173, 170, 162), (173, 174, 171, 170), (164, 174, 173, 163), (174, 175, 172, 171), (165, 175, 174, 164), (169, 176, 127, 124), (171, 177, 176, 169), (172, 178, 177, 171), (98, 180, 179, 97), (100, 182, 181, 99), (182, 100, 97, 179), (183, 101, 99, 181), (184, 185, 141, 140), (186, 187, 185, 184), (180, 187, 186, 179), (182, 190, 189, 181), (190, 182, 179, 186), (167, 191, 188, 165), (191, 192, 189, 188), (192, 183, 181, 189), (193, 194, 149, 148), (194, 184, 140, 149), (196, 197, 194, 193), (197, 186, 184, 194), (175, 198, 195, 172), (188, 198, 175, 165), (198, 199, 196, 195), (189, 199, 198, 188), (199, 200, 197, 196), (190, 200, 199, 189), (200, 190, 186, 197), (201, 193, 148, 152), (195, 202, 178, 172), (196, 203, 202, 195), (203, 196, 193, 201)])
me_cube_003.use_remesh_fix_poles = True
me_cube_003.use_remesh_preserve_attributes = False
me_cube_003.update()

# ---- objects
ob_ball = bpy.data.objects.new('Ball', me_cube_001)
ob_ball_bool = bpy.data.objects.new('Ball bool', me_cube_002)
ob_ring = bpy.data.objects.new('Ring', me_cylinder)
ob_ring_bool = bpy.data.objects.new('Ring bool', me_cylinder_001)
ob_inner_ball = bpy.data.objects.new('Inner ball', me_cube_003)

# ---- transforms, parenting, visibility, modifiers, constraints
ob_ball.location = (0.0, 0.0, 20.0)
_m = ob_ball.modifiers.new('Subdivision', 'SUBSURF')
_m.levels = 5
_m = ob_ball.modifiers.new('Cast', 'CAST')
_m = ob_ball.modifiers.new('Decimate', 'DECIMATE')
_m.decimate_type = 'DISSOLVE'
_m.angle_limit = 0.2094
_m.use_dissolve_boundaries = True
_m = ob_ball.modifiers.new('Wireframe', 'WIREFRAME')
_m.thickness = 4.0
_m = ob_ball.modifiers.new('Subdivision.001', 'SUBSURF')
_m.levels = 2
_m = ob_ball.modifiers.new('Boolean', 'BOOLEAN')
_m.object = ob_ball_bool
_m = ob_ball.modifiers.new('Boolean.001', 'BOOLEAN')
_m.object = ob_ring
_m.operation = 'UNION'
ob_ball_bool.location = (0.0, 0.0, -30.0)
ob_ball_bool.display_type = 'WIRE'
_m = ob_ball_bool.modifiers.new('Boolean', 'BOOLEAN')
_m.object = ob_ring_bool
_m.operation = 'UNION'
ob_ring.location = (0.0, 0.0, 2.0)
ob_ring.scale = (0.9346, 0.9346, 1.0)
ob_ring.display_type = 'SOLID'
_m = ob_ring.modifiers.new('Solidify', 'SOLIDIFY')
_m.thickness = 2.0
ob_ring_bool.location = (0.0, 0.0, 2.0)
ob_ring_bool.scale = (1.15, 1.15, 1.0)
ob_ring_bool.display_type = 'SOLID'
ob_inner_ball.location = (1.361e-07, -3.402e-07, 0.0)
_m = ob_inner_ball.modifiers.new('Solidify', 'SOLIDIFY')
_m.thickness = 0.8
_m.use_even_offset = True

# ---- collection membership
col_collection.objects.link(ob_ball)
col_collection.objects.link(ob_ball_bool)
col_collection.objects.link(ob_ring)
col_collection.objects.link(ob_ring_bool)
col_collection.objects.link(ob_inner_ball)

# ---- scene / render settings (as saved in the file)
scene.frame_start = 1; scene.frame_end = 250; scene.frame_set(1)
scene.render.engine = 'BLENDER_EEVEE_NEXT'
scene.cycles.sampling_pattern = 'TABULATED_SOBOL'
scene.cycles.use_light_tree = False
scene.view_settings.view_transform = 'Filmic'
scene.unit_settings.scale_length = 0.001
bpy.context.view_layer.update()

# ---- added for rendering (the .blend has no active camera and no usable light): camera, sun
cam_auto = bpy.data.cameras.new('AutoCamera')
cam_auto.lens = 50.0
cam_auto.sensor_width = 36.0
cam_auto.clip_end = 2169.05
ob_auto_camera = bpy.data.objects.new('AutoCamera', cam_auto)
scene.collection.objects.link(ob_auto_camera)
ob_auto_camera.location = (123.593, -148.312, 90.4597)
ob_auto_camera.rotation_euler = (1.09748, -7.21219e-08, 0.694738)
scene.camera = ob_auto_camera
light_auto_sun = bpy.data.lights.new('AutoSun', 'SUN')
light_auto_sun.energy = 3.0
light_auto_sun.angle = 0.0523599
ob_auto_sun = bpy.data.objects.new('AutoSun', light_auto_sun)
scene.collection.objects.link(ob_auto_sun)
ob_auto_sun.rotation_euler = (0.872665, 0.174533, 0.523599)
bpy.context.view_layer.update()
